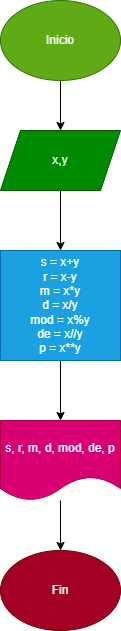

The diagram above was exported from draw.io. Its source (the exported page's mxGraphModel, read from the mxfile embedded in the PNG):
<mxGraphModel dx="702" dy="563" grid="1" gridSize="10" guides="1" tooltips="1" connect="1" arrows="1" fold="1" page="1" pageScale="1" pageWidth="850" pageHeight="1100" math="0" shadow="0">
  <root>
    <mxCell id="0" />
    <mxCell id="1" parent="0" />
    <mxCell id="4" value="" style="edgeStyle=none;html=1;" edge="1" parent="1" source="2" target="3">
      <mxGeometry relative="1" as="geometry" />
    </mxCell>
    <mxCell id="2" value="Inicio" style="ellipse;whiteSpace=wrap;html=1;fillColor=#60a917;fontColor=#ffffff;strokeColor=#2D7600;" vertex="1" parent="1">
      <mxGeometry x="365" y="30" width="120" height="80" as="geometry" />
    </mxCell>
    <mxCell id="6" value="" style="edgeStyle=none;html=1;" edge="1" parent="1" source="3" target="5">
      <mxGeometry relative="1" as="geometry" />
    </mxCell>
    <mxCell id="3" value="x,y" style="shape=parallelogram;perimeter=parallelogramPerimeter;whiteSpace=wrap;html=1;fixedSize=1;fillColor=#008a00;fontColor=#ffffff;strokeColor=#005700;" vertex="1" parent="1">
      <mxGeometry x="365" y="160" width="120" height="60" as="geometry" />
    </mxCell>
    <mxCell id="8" value="" style="edgeStyle=none;html=1;" edge="1" parent="1" source="5" target="7">
      <mxGeometry relative="1" as="geometry" />
    </mxCell>
    <mxCell id="5" value="s = x+y&lt;br&gt;r = x-y&lt;br&gt;m = x*y&lt;br&gt;d = x/y&lt;br&gt;mod = x%y&lt;br&gt;de = x//y&lt;br&gt;p = x**y" style="whiteSpace=wrap;html=1;fillColor=#1ba1e2;fontColor=#ffffff;strokeColor=#006EAF;" vertex="1" parent="1">
      <mxGeometry x="365" y="280" width="120" height="110" as="geometry" />
    </mxCell>
    <mxCell id="12" value="" style="edgeStyle=none;html=1;" edge="1" parent="1" source="7" target="11">
      <mxGeometry relative="1" as="geometry" />
    </mxCell>
    <mxCell id="7" value="s, r, m, d, mod, de, p" style="shape=document;whiteSpace=wrap;html=1;boundedLbl=1;fillColor=#d80073;fontColor=#ffffff;strokeColor=#A50040;" vertex="1" parent="1">
      <mxGeometry x="365" y="450" width="120" height="80" as="geometry" />
    </mxCell>
    <mxCell id="11" value="Fin" style="ellipse;whiteSpace=wrap;html=1;fillColor=#a20025;fontColor=#ffffff;strokeColor=#6F0000;" vertex="1" parent="1">
      <mxGeometry x="365" y="580" width="120" height="80" as="geometry" />
    </mxCell>
  </root>
</mxGraphModel>